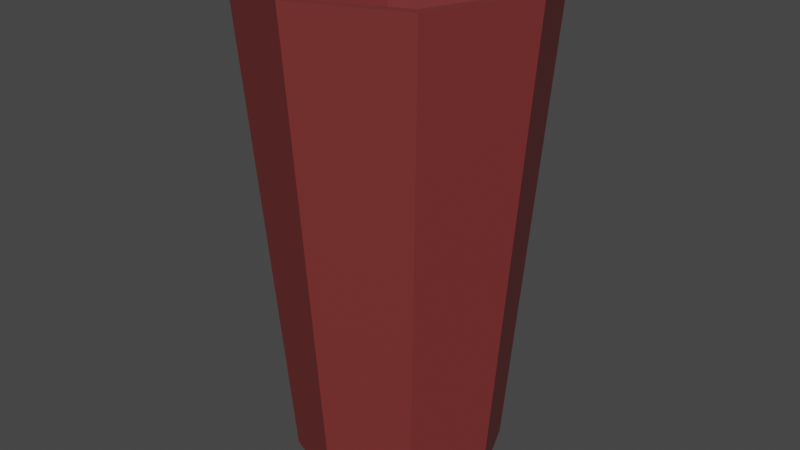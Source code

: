 # Source: PlasticCup1.blend  (saved by Blender 3.2.14; exported with 4.5.12 LTS)
import bpy
from mathutils import Matrix  # noqa: F401  (used for matrix-valued properties, if any)

bpy.ops.wm.read_factory_settings(use_empty=True)
scene = bpy.context.scene
scene.name = 'Scene'

# ---- collections
col_collection = bpy.data.collections.new('Collection'); scene.collection.children.link(col_collection)

# ---- materials (node trees are filled in below, after node groups)
mat_plasticcup1 = bpy.data.materials.new('PlasticCup1')
mat_plasticcup1.use_transparent_shadow = False

# ---- material node trees
mat_plasticcup1.use_nodes = True; mat_plasticcup1.node_tree.nodes.clear()
_N = mat_plasticcup1.node_tree.nodes; _L = mat_plasticcup1.node_tree.links
n0 = _N.new('ShaderNodeBsdfPrincipled'); n0.name = 'Principled BSDF'; n0.location = (10, 300)
n0.distribution = 'GGX'
n0.subsurface_method = 'RANDOM_WALK_SKIN'
n0.inputs[0].default_value = (0.1878, 0.02945, 0.02774, 1.0)
n0.inputs[3].default_value = 1.45
n0.inputs[27].default_value = (0.0, 0.0, 0.0, 1.0)
n0.inputs[28].default_value = 1.0
n1 = _N.new('ShaderNodeOutputMaterial'); n1.name = 'Material Output'; n1.location = (300, 300)
_L.new(n0.outputs[0], n1.inputs[0])
n1.is_active_output = True

# ---- world
world_world = bpy.data.worlds.new('World'); scene.world = world_world
world_world.use_nodes = True; world_world.node_tree.nodes.clear()
_N = world_world.node_tree.nodes; _L = world_world.node_tree.links
n0 = _N.new('ShaderNodeOutputWorld'); n0.name = 'World Output'; n0.location = (300, 300)
n1 = _N.new('ShaderNodeBackground'); n1.name = 'Background'; n1.location = (10, 300)
n1.inputs[0].default_value = (0.05088, 0.05088, 0.05088, 1.0)
_L.new(n1.outputs[0], n0.inputs[0])
n0.is_active_output = True
world_world.color = (0.05088, 0.05088, 0.05088)
world_world.use_sun_shadow = False
world_world.sun_shadow_jitter_overblur = 0.0

# ---- meshes
me_cylinder = bpy.data.meshes.new('Cylinder')
me_cylinder.from_pydata([(1.176e-08, 0.05163, -0.1218), (1.161e-08, 0.06707, 0.1206), (0.03651, 0.03651, -0.1218), (0.04742, 0.04742, 0.1206), (0.05163, 3.082e-10, -0.1218), (0.06707, -6.516e-11, 0.1206), (0.03651, -0.03651, -0.1218), (0.04742, -0.04742, 0.1206), (7.246e-09, -0.05163, -0.1218), (5.635e-09, -0.06707, 0.1206), (-0.03651, -0.03651, -0.1218), (-0.04742, -0.04742, 0.1206), (-0.05163, 3.181e-09, -0.1218), (-0.06707, 4.311e-09, 0.1206), (-0.03651, 0.03651, -0.1218), (-0.04742, 0.04742, 0.1206), (0.05077, 0.05077, 0.1206), (1.176e-08, 0.0718, 0.1206), (0.0718, -1.415e-10, 0.1206), (0.05077, -0.05077, 0.1206), (5.483e-09, -0.0718, 0.1206), (-0.05077, -0.05077, 0.1206), (-0.0718, 3.853e-09, 0.1206), (-0.05077, 0.05077, 0.1206), (0.03523, 0.03523, -0.1194), (-2.792e-08, 0.04983, -0.1194), (0.04983, -3.083e-09, -0.1194), (0.03523, -0.03523, -0.1194), (-3.236e-08, -0.04983, -0.1194), (-0.03523, -0.03523, -0.1194), (-0.04983, 1.687e-10, -0.1194), (-0.03523, 0.03523, -0.1194)], [], [(0, 17, 16, 2), (2, 16, 18, 4), (4, 18, 19, 6), (6, 19, 20, 8), (8, 20, 21, 10), (10, 21, 22, 12), (1, 15, 31, 25), (12, 22, 23, 14), (14, 23, 17, 0), (0, 2, 4, 6, 8, 10, 12, 14), (1, 3, 16, 17), (3, 5, 18, 16), (5, 7, 19, 18), (7, 9, 20, 19), (9, 11, 21, 20), (11, 13, 22, 21), (13, 15, 23, 22), (15, 1, 17, 23), (24, 25, 31, 30, 29, 28, 27, 26), (13, 11, 29, 30), (9, 7, 27, 28), (5, 3, 24, 26), (15, 13, 30, 31), (11, 9, 28, 29), (7, 5, 26, 27), (3, 1, 25, 24)])
_uv = me_cylinder.uv_layers.new(name='UVMap')
_uv.uv.foreach_set('vector', [1.0, 0.5, 1.0, 1.0, 0.875, 1.0, 0.875, 0.5, 0.875, 0.5, 0.875, 1.0, 0.75, 1.0, 0.75, 0.5, 0.75, 0.5, 0.75, 1.0, 0.625, 1.0, 0.625, 0.5, 0.625, 0.5, 0.625, 1.0, 0.5, 1.0, 0.5, 0.5, 0.5, 0.5, 0.5, 1.0, 0.375, 1.0, 0.375, 0.5, 0.375, 0.5, 0.375, 1.0, 0.25, 1.0, 0.25, 0.5, 0.25, 0.4742, 0.09148, 0.4085, 0.09148, 0.4085, 0.25, 0.4742, 0.25, 0.5, 0.25, 1.0, 0.125, 1.0, 0.125, 0.5, 0.125, 0.5, 0.125, 1.0, 0.0, 1.0, 0.0, 0.5, 0.75, 0.49, 0.9197, 0.4197, 0.99, 0.25, 0.9197, 0.08029, 0.75, 0.01, 0.5803, 0.08029, 0.51, 0.25, 0.5803, 0.4197, 0.25, 0.4742, 0.4085, 0.4085, 0.4197, 0.4197, 0.25, 0.49, 0.4085, 0.4085, 0.4742, 0.25, 0.49, 0.25, 0.4197, 0.4197, 0.4742, 0.25, 0.4085, 0.09148, 0.4197, 0.08029, 0.49, 0.25, 0.4085, 0.09148, 0.25, 0.02582, 0.25, 0.01, 0.4197, 0.08029, 0.25, 0.02582, 0.09148, 0.09148, 0.08029, 0.08029, 0.25, 0.01, 0.09148, 0.09148, 0.02582, 0.25, 0.01, 0.25, 0.08029, 0.08029, 0.02582, 0.25, 0.09148, 0.4085, 0.08029, 0.4197, 0.01, 0.25, 0.09148, 0.4085, 0.25, 0.4742, 0.25, 0.49, 0.08029, 0.4197, 0.4085, 0.4085, 0.25, 0.4742, 0.09148, 0.4085, 0.02582, 0.25, 0.09148, 0.09148, 0.25, 0.02582, 0.4085, 0.09148, 0.4742, 0.25, 0.02582, 0.25, 0.09148, 0.09148, 0.09148, 0.09148, 0.02582, 0.25, 0.25, 0.02582, 0.4085, 0.09148, 0.4085, 0.09148, 0.25, 0.02582, 0.4742, 0.25, 0.4085, 0.4085, 0.4085, 0.4085, 0.4742, 0.25, 0.09148, 0.4085, 0.02582, 0.25, 0.02582, 0.25, 0.09148, 0.4085, 0.09148, 0.09148, 0.25, 0.02582, 0.25, 0.02582, 0.09148, 0.09148, 0.4085, 0.09148, 0.4742, 0.25, 0.4742, 0.25, 0.4085, 0.09148, 0.4085, 0.4085, 0.25, 0.4742, 0.25, 0.4742, 0.4085, 0.4085])
me_cylinder.materials.append(mat_plasticcup1)
me_cylinder.update()

# ---- objects
ob_plasticcup1 = bpy.data.objects.new('PlasticCup1', me_cylinder)

# ---- transforms, parenting, visibility, modifiers, constraints
ob_plasticcup1.location = (-1.513e-09, -1.63e-09, 1.35e-08)

# ---- collection membership
col_collection.objects.link(ob_plasticcup1)

# ---- scene / render settings (as saved in the file)
scene.frame_start = 1; scene.frame_end = 250; scene.frame_set(1)
scene.render.engine = 'BLENDER_EEVEE_NEXT'
scene.cycles.sampling_pattern = 'TABULATED_SOBOL'
scene.cycles.use_light_tree = False
scene.view_settings.view_transform = 'Filmic'
bpy.context.view_layer.update()

# ---- added for rendering (the .blend has no active camera and no usable light): camera, sun
cam_auto = bpy.data.cameras.new('AutoCamera')
cam_auto.lens = 50.0
cam_auto.sensor_width = 36.0
cam_auto.clip_end = 1000.0
ob_auto_camera = bpy.data.objects.new('AutoCamera', cam_auto)
scene.collection.objects.link(ob_auto_camera)
ob_auto_camera.location = (0.292623, -0.351147, 0.233476)
ob_auto_camera.rotation_euler = (1.09748, -7.21219e-08, 0.694738)
scene.camera = ob_auto_camera
light_auto_sun = bpy.data.lights.new('AutoSun', 'SUN')
light_auto_sun.energy = 3.0
light_auto_sun.angle = 0.0523599
ob_auto_sun = bpy.data.objects.new('AutoSun', light_auto_sun)
scene.collection.objects.link(ob_auto_sun)
ob_auto_sun.rotation_euler = (0.872665, 0.174533, 0.523599)
bpy.context.view_layer.update()
